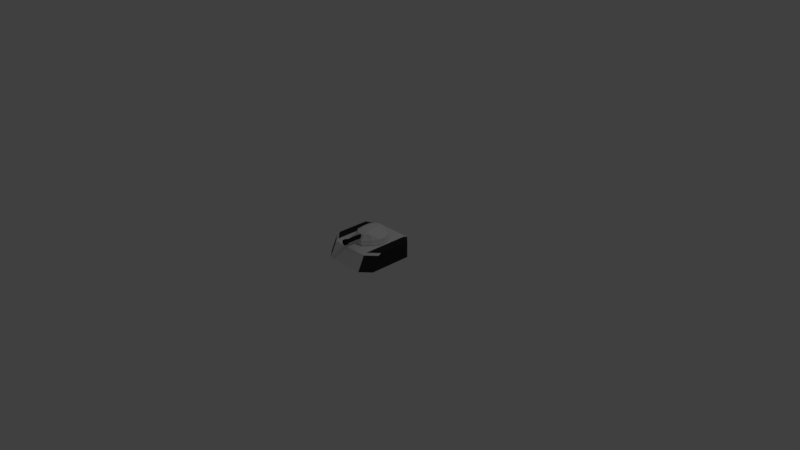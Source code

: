 # Source: Tank.blend  (saved by Blender 2.79.0; exported with 4.5.12 LTS)
import bpy
from mathutils import Matrix  # noqa: F401  (used for matrix-valued properties, if any)

bpy.ops.wm.read_factory_settings(use_empty=True)
scene = bpy.context.scene
scene.name = 'Scene'

# ---- collections
col_collection_1 = bpy.data.collections.new('Collection 1'); scene.collection.children.link(col_collection_1)

# ---- materials (node trees are filled in below, after node groups)
mat_colored = bpy.data.materials.new('Colored')
mat_colored.alpha_threshold = 0.0
mat_colored.use_transparent_shadow = False
mat_colored.roughness = 0.5
mat_colored.line_color = (0.0, 0.0, 0.0, 1.0)
mat_black = bpy.data.materials.new('Black')
mat_black.alpha_threshold = 0.0
mat_black.use_transparent_shadow = False
mat_black.diffuse_color = (0.02721, 0.02721, 0.02721, 1.0)
mat_black.roughness = 0.5

# ---- material node trees

# ---- world
world_world = bpy.data.worlds.new('World'); scene.world = world_world
world_world.color = (0.05088, 0.05088, 0.05088)
world_world.use_sun_shadow = False
world_world.sun_shadow_jitter_overblur = 0.0
world_world.cycles.sampling_method = 'MANUAL'

# ---- cameras
cam_camera = bpy.data.cameras.new('Camera')
cam_camera.clip_end = 100.0
cam_camera.lens = 35.0
cam_camera.sensor_width = 32.0
cam_camera.sensor_height = 18.0
cam_camera.ortho_scale = 7.314
cam_camera.dof.focus_distance = 0.0
cam_camera.dof.aperture_fstop = 128.0

# ---- lights
light_lamp = bpy.data.lights.new('Lamp', 'POINT')
light_lamp.transmission_factor = 0.0
light_lamp.cutoff_distance = 30.0
light_lamp.energy = 100.0
light_lamp.shadow_buffer_clip_start = 1.001
light_lamp.shadow_soft_size = 0.1
light_lamp.shadow_maximum_resolution = 0.006
light_lamp.use_absolute_resolution = True

# ---- meshes
me_tank = bpy.data.meshes.new('Tank')
me_tank.from_pydata([(0.0, -0.5201, 0.0), (0.0, -0.3992, 0.2483), (0.0, 0.5193, 0.0), (0.0, 0.5193, 0.2483), (0.4965, -0.3643, 0.0), (0.4965, -0.2434, 0.2483), (0.4965, 0.3686, 0.0), (0.4965, 0.3686, 0.2483), (0.3319, 0.5193, 0.0), (0.3319, 0.5193, 0.2483), (0.3319, -0.5201, 0.0), (0.3319, -0.3992, 0.2483), (0.0, -0.2913, 0.0), (0.0, -0.2913, 0.2483), (0.4965, -0.1355, 0.0), (0.4965, -0.1355, 0.2483), (0.3319, -0.2913, 0.2483), (0.3319, -0.2913, 0.0), (0.4965, -0.192, 0.2763), (0.4965, 0.3686, 0.2763), (0.3319, 0.4408, 0.2763), (0.3319, -0.3477, 0.2763), (0.4965, -0.1355, 0.2763), (0.3319, -0.2913, 0.2763)], [], [(12, 13, 3, 2), (8, 9, 7, 6), (14, 15, 5, 4), (10, 11, 1, 0), (17, 14, 4, 10), (16, 13, 1, 11), (9, 16, 23, 20), (12, 17, 10, 0), (4, 5, 11, 10), (2, 3, 9, 8), (2, 8, 17, 12), (11, 5, 18, 21), (9, 3, 13, 16), (8, 6, 14, 17), (6, 7, 15, 14), (0, 1, 13, 12), (22, 23, 21, 18), (19, 20, 23, 22), (7, 9, 20, 19), (16, 11, 21, 23), (15, 7, 19, 22), (5, 15, 22, 18)])
me_tank.polygons.foreach_set('material_index', [0, 1, 1, 0, 1, 0, 0, 0, 1, 0, 0, 0, 0, 1, 1, 0, 1, 1, 1, 0, 1, 1])
me_tank.materials.append(mat_colored)
me_tank.materials.append(mat_black)
me_tank.use_remesh_preserve_volume = False
me_tank.use_remesh_preserve_attributes = False
me_tank.use_mirror_vertex_groups = False
me_tank.update()
me_tanktower = bpy.data.meshes.new('TankTower')
me_tanktower.from_pydata([(0.0983, 0.3304, 0.273), (0.07751, -0.2399, 0.273), (0.05756, 0.2693, 0.4767), (0.07751, -0.1724, 0.4527), (0.2001, 0.2815, 0.273), (0.1187, 0.2204, 0.4767), (0.2001, -0.1153, 0.273), (0.1553, -0.1092, 0.4622), (0.0983, 0.3304, 0.3646), (0.07751, -0.2399, 0.3646), (0.2001, 0.2815, 0.3646), (0.2001, -0.1153, 0.3646), (0.2612, 0.1383, 0.273), (0.2612, 0.01922, 0.273), (0.1553, 0.1383, 0.4767), (0.1553, 0.01922, 0.4767), (0.2612, 0.1383, 0.3646), (0.2612, 0.01922, 0.3646), (0.07751, -0.1126, 0.4803), (0.07751, 0.1378, 0.497), (0.07751, -0.04471, 0.497), (0.07751, 0.03583, 0.497), (0.0, 0.3304, 0.273), (0.0, -0.2399, 0.273), (0.0, 0.2693, 0.4767), (0.0, -0.1775, 0.4508), (0.0, 0.3304, 0.3646), (0.0, -0.2399, 0.3646), (0.0, -0.1138, 0.4803), (0.0, 0.1378, 0.497), (0.0, -0.04471, 0.497), (0.0, 0.03583, 0.497), (0.0, -0.1454, 0.4446), (0.0, -0.5426, 0.4446), (0.02528, -0.1454, 0.4341), (0.02528, -0.5426, 0.4341), (0.03575, -0.1454, 0.4088), (0.03575, -0.5426, 0.4088), (0.02528, -0.1454, 0.3836), (0.02528, -0.5426, 0.3836), (0.0, -0.1454, 0.3731), (0.0, -0.5426, 0.3731), (-0.02528, -0.1454, 0.3836), (-0.02528, -0.5426, 0.3836), (-0.03575, -0.1454, 0.4088), (-0.03575, -0.5426, 0.4088), (-0.02528, -0.1454, 0.4341), (-0.02528, -0.5426, 0.4341), (0.0, -0.483, 0.4446), (0.02528, -0.483, 0.4341), (0.03575, -0.483, 0.4088), (0.02528, -0.483, 0.3836), (0.0, -0.483, 0.3731), (-0.02528, -0.483, 0.3836), (-0.03575, -0.483, 0.4088), (-0.02528, -0.483, 0.4341), (0.03539, -0.5426, 0.4442), (0.0, -0.5426, 0.4589), (0.0, -0.483, 0.4589), (0.05005, -0.5426, 0.4088), (0.03539, -0.5426, 0.3734), (0.0, -0.5426, 0.3588), (-0.03539, -0.5426, 0.3734), (-0.05005, -0.5426, 0.4088), (-0.03539, -0.5426, 0.4442), (0.03539, -0.483, 0.4442), (0.05005, -0.483, 0.4088), (0.03539, -0.483, 0.3734), (0.0, -0.483, 0.3588), (-0.03539, -0.483, 0.3734), (-0.05005, -0.483, 0.4088), (-0.03539, -0.483, 0.4442), (0.02528, -0.4874, 0.4341), (0.0, -0.4874, 0.4446), (0.03575, -0.4874, 0.4088), (0.02528, -0.4874, 0.3836), (0.0, -0.4874, 0.3731), (-0.02528, -0.4874, 0.3836), (-0.03575, -0.4874, 0.4088), (-0.02528, -0.4874, 0.4341)], [], [(11, 7, 3, 9), (8, 2, 5, 10), (7, 15, 21, 20), (17, 15, 7, 11), (2, 19, 14, 5), (13, 17, 11, 6), (0, 8, 10, 4), (6, 11, 9, 1), (4, 10, 16, 12), (12, 16, 17, 13), (15, 14, 19, 21), (10, 5, 14, 16), (16, 14, 15, 17), (3, 7, 20, 18), (8, 0, 22, 26), (19, 2, 24, 29), (1, 9, 27, 23), (20, 21, 31, 30), (2, 8, 26, 24), (18, 20, 30, 28), (21, 19, 29, 31), (3, 18, 28, 25), (9, 3, 25, 27), (45, 47, 64, 63), (35, 37, 59, 56), (54, 53, 69, 70), (39, 41, 61, 60), (55, 54, 70, 71), (48, 55, 71, 58), (45, 43, 77, 78), (43, 45, 63, 62), (49, 48, 58, 65), (32, 34, 36, 38, 40, 42, 44, 46), (46, 55, 48, 32), (44, 54, 55, 46), (42, 53, 54, 44), (40, 52, 53, 42), (38, 51, 52, 40), (36, 50, 51, 38), (34, 49, 50, 36), (32, 48, 49, 34), (58, 57, 56, 65), (65, 56, 59, 66), (66, 59, 60, 67), (67, 60, 61, 68), (68, 61, 62, 69), (69, 62, 63, 70), (70, 63, 64, 71), (71, 64, 57, 58), (53, 52, 68, 69), (52, 51, 67, 68), (41, 43, 62, 61), (51, 50, 66, 67), (37, 39, 60, 59), (47, 33, 57, 64), (50, 49, 65, 66), (33, 35, 56, 57), (72, 73, 79, 78, 77, 76, 75, 74), (41, 39, 75, 76), (47, 45, 78, 79), (37, 35, 72, 74), (43, 41, 76, 77), (33, 47, 79, 73), (35, 33, 73, 72), (39, 37, 74, 75)])
me_tanktower.polygons.foreach_set('material_index', [0, 0, 0, 0, 0, 0, 0, 0, 0, 0, 0, 0, 0, 0, 0, 0, 0, 0, 0, 0, 0, 0, 0, 1, 1, 1, 1, 1, 1, 1, 1, 1, 1, 1, 1, 1, 1, 1, 1, 1, 1, 1, 1, 1, 1, 1, 1, 1, 1, 1, 1, 1, 1, 1, 1, 1, 1, 1, 1, 1, 1, 1, 1, 1, 1])
me_tanktower.materials.append(mat_colored)
me_tanktower.materials.append(mat_black)
me_tanktower.use_remesh_preserve_volume = False
me_tanktower.use_remesh_preserve_attributes = False
me_tanktower.use_mirror_vertex_groups = False
me_tanktower.update()

# ---- objects
ob_tank = bpy.data.objects.new('Tank', me_tank)
ob_tanktower = bpy.data.objects.new('TankTower', me_tanktower)
ob_lamp = bpy.data.objects.new('Lamp', light_lamp)
ob_camera = bpy.data.objects.new('Camera', cam_camera)

# ---- transforms, parenting, visibility, modifiers, constraints
ob_tank.location = (0.0, -1.863e-09, 0.0)
ob_tank.scale = (0.8032, 0.8032, 0.8032)
ob_tank.lineart.crease_threshold = 0.0
_m = ob_tank.modifiers.new('Mirror', 'MIRROR')
_m.use_clip = True
ob_tanktower.location = (0.0, 0.0, 0.0)
ob_tanktower.scale = (0.7514, 0.7514, 0.7514)
ob_tanktower.lock_rotations_4d = False
ob_tanktower.empty_display_type = 'ARROWS'
ob_tanktower.lineart.crease_threshold = 0.0
_m = ob_tanktower.modifiers.new('Mirror', 'MIRROR')
_m.use_clip = True
ob_lamp.location = (4.076, 1.005, 5.904)
ob_lamp.rotation_euler = (0.6503, 0.05522, 1.866)
ob_lamp.lock_rotations_4d = False
ob_lamp.empty_display_type = 'ARROWS'
ob_lamp.color = (0.0, 0.0, 0.0, 0.0)
ob_lamp.lineart.crease_threshold = 0.0
ob_camera.location = (7.481, -6.508, 5.344)
ob_camera.rotation_euler = (1.109, 0.0, 0.8149)
ob_camera.lock_rotations_4d = False
ob_camera.empty_display_type = 'ARROWS'
ob_camera.color = (0.0, 0.0, 0.0, 0.0)
ob_camera.display_type = 'WIRE'
ob_camera.lineart.crease_threshold = 0.0

# ---- collection membership
col_collection_1.objects.link(ob_tank)
col_collection_1.objects.link(ob_tanktower)
col_collection_1.objects.link(ob_lamp)
col_collection_1.objects.link(ob_camera)

# ---- scene / render settings (as saved in the file)
scene.camera = ob_camera
scene.frame_start = 1; scene.frame_end = 250; scene.frame_set(1)
scene.render.engine = 'BLENDER_EEVEE_NEXT'
scene.render.resolution_percentage = 50
scene.render.dither_intensity = 0.0
scene.cycles.use_denoising = False
scene.cycles.samples = 128
scene.cycles.sampling_pattern = 'TABULATED_SOBOL'
scene.cycles.use_adaptive_sampling = False
scene.cycles.use_light_tree = False
scene.cycles.blur_glossy = 0.0
scene.cycles.sample_clamp_indirect = 0.0
scene.view_settings.view_transform = 'Standard'
bpy.context.view_layer.update()
